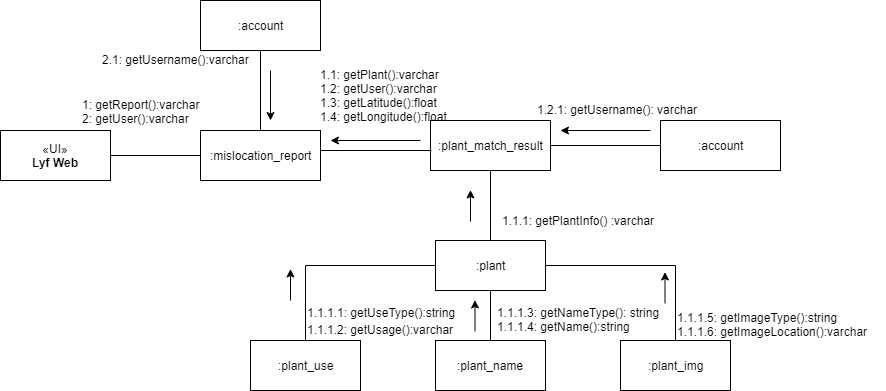

The diagram above was exported from draw.io. Its source (the exported page's mxGraphModel, read from the mxfile embedded in the PNG):
<mxGraphModel dx="1930" dy="433" grid="1" gridSize="10" guides="1" tooltips="1" connect="1" arrows="1" fold="1" page="1" pageScale="1" pageWidth="850" pageHeight="1100" math="0" shadow="0">
  <root>
    <mxCell id="0" />
    <mxCell id="1" parent="0" />
    <mxCell id="UmOAPVTS2xnP8RUQ7x4y-36" style="edgeStyle=orthogonalEdgeStyle;rounded=0;orthogonalLoop=1;jettySize=auto;html=1;exitX=1;exitY=0.5;exitDx=0;exitDy=0;entryX=0;entryY=0.5;entryDx=0;entryDy=0;endArrow=none;endFill=0;" parent="1" source="UmOAPVTS2xnP8RUQ7x4y-1" target="UmOAPVTS2xnP8RUQ7x4y-35" edge="1">
      <mxGeometry relative="1" as="geometry" />
    </mxCell>
    <mxCell id="UmOAPVTS2xnP8RUQ7x4y-1" value="«UI»&lt;br&gt;&lt;b&gt;Lyf Web&lt;/b&gt;&lt;br&gt;" style="html=1;" parent="1" vertex="1">
      <mxGeometry x="-100" y="210" width="110" height="50" as="geometry" />
    </mxCell>
    <mxCell id="UmOAPVTS2xnP8RUQ7x4y-15" style="edgeStyle=orthogonalEdgeStyle;rounded=0;orthogonalLoop=1;jettySize=auto;html=1;exitX=0.5;exitY=1;exitDx=0;exitDy=0;endArrow=none;endFill=0;" parent="1" source="UmOAPVTS2xnP8RUQ7x4y-2" target="UmOAPVTS2xnP8RUQ7x4y-5" edge="1">
      <mxGeometry relative="1" as="geometry" />
    </mxCell>
    <mxCell id="UmOAPVTS2xnP8RUQ7x4y-20" style="edgeStyle=orthogonalEdgeStyle;rounded=0;orthogonalLoop=1;jettySize=auto;html=1;exitX=1;exitY=0.5;exitDx=0;exitDy=0;entryX=0;entryY=0.5;entryDx=0;entryDy=0;endArrow=none;endFill=0;" parent="1" source="UmOAPVTS2xnP8RUQ7x4y-2" target="UmOAPVTS2xnP8RUQ7x4y-11" edge="1">
      <mxGeometry relative="1" as="geometry" />
    </mxCell>
    <mxCell id="UmOAPVTS2xnP8RUQ7x4y-2" value=":plant_match_result" style="html=1;" parent="1" vertex="1">
      <mxGeometry x="330" y="200" width="120" height="50" as="geometry" />
    </mxCell>
    <mxCell id="UmOAPVTS2xnP8RUQ7x4y-4" value="1.1: getPlant():varchar&lt;br&gt;1.2: getUser():varchar&lt;br&gt;1.3: getLatitude():float&lt;br&gt;1.4: getLongitude():float&lt;br&gt;" style="text;html=1;resizable=0;points=[];autosize=1;align=left;verticalAlign=top;spacingTop=-4;" parent="1" vertex="1">
      <mxGeometry x="217.5" y="145" width="140" height="60" as="geometry" />
    </mxCell>
    <mxCell id="UmOAPVTS2xnP8RUQ7x4y-5" value=":plant" style="html=1;" parent="1" vertex="1">
      <mxGeometry x="335" y="320" width="110" height="50" as="geometry" />
    </mxCell>
    <mxCell id="UmOAPVTS2xnP8RUQ7x4y-18" style="edgeStyle=orthogonalEdgeStyle;rounded=0;orthogonalLoop=1;jettySize=auto;html=1;exitX=0.5;exitY=0;exitDx=0;exitDy=0;entryX=0.5;entryY=1;entryDx=0;entryDy=0;endArrow=none;endFill=0;" parent="1" source="UmOAPVTS2xnP8RUQ7x4y-6" target="UmOAPVTS2xnP8RUQ7x4y-5" edge="1">
      <mxGeometry relative="1" as="geometry" />
    </mxCell>
    <mxCell id="UmOAPVTS2xnP8RUQ7x4y-6" value=":plant_name" style="html=1;" parent="1" vertex="1">
      <mxGeometry x="335" y="420" width="110" height="50" as="geometry" />
    </mxCell>
    <mxCell id="UmOAPVTS2xnP8RUQ7x4y-17" style="edgeStyle=orthogonalEdgeStyle;rounded=0;orthogonalLoop=1;jettySize=auto;html=1;exitX=0.5;exitY=0;exitDx=0;exitDy=0;entryX=0;entryY=0.5;entryDx=0;entryDy=0;endArrow=none;endFill=0;" parent="1" source="UmOAPVTS2xnP8RUQ7x4y-7" target="UmOAPVTS2xnP8RUQ7x4y-5" edge="1">
      <mxGeometry relative="1" as="geometry" />
    </mxCell>
    <mxCell id="UmOAPVTS2xnP8RUQ7x4y-7" value=":plant_use&lt;br&gt;" style="html=1;" parent="1" vertex="1">
      <mxGeometry x="150" y="420" width="110" height="50" as="geometry" />
    </mxCell>
    <mxCell id="UmOAPVTS2xnP8RUQ7x4y-19" style="edgeStyle=orthogonalEdgeStyle;rounded=0;orthogonalLoop=1;jettySize=auto;html=1;exitX=0.5;exitY=0;exitDx=0;exitDy=0;entryX=1;entryY=0.5;entryDx=0;entryDy=0;endArrow=none;endFill=0;" parent="1" source="UmOAPVTS2xnP8RUQ7x4y-8" target="UmOAPVTS2xnP8RUQ7x4y-5" edge="1">
      <mxGeometry relative="1" as="geometry" />
    </mxCell>
    <mxCell id="UmOAPVTS2xnP8RUQ7x4y-8" value=":plant_img&lt;br&gt;" style="html=1;" parent="1" vertex="1">
      <mxGeometry x="520" y="420" width="110" height="50" as="geometry" />
    </mxCell>
    <mxCell id="UmOAPVTS2xnP8RUQ7x4y-11" value=":account" style="html=1;" parent="1" vertex="1">
      <mxGeometry x="560" y="200" width="120" height="50" as="geometry" />
    </mxCell>
    <mxCell id="UmOAPVTS2xnP8RUQ7x4y-21" value="1.2.1: getUsername(): varchar&amp;nbsp;" style="text;html=1;resizable=0;points=[];autosize=1;align=left;verticalAlign=top;spacingTop=-4;" parent="1" vertex="1">
      <mxGeometry x="435" y="180" width="180" height="20" as="geometry" />
    </mxCell>
    <mxCell id="UmOAPVTS2xnP8RUQ7x4y-22" value="1.1.1: getPlantInfo() :varchar" style="text;html=1;resizable=0;points=[];autosize=1;align=left;verticalAlign=top;spacingTop=-4;" parent="1" vertex="1">
      <mxGeometry x="400" y="291" width="170" height="20" as="geometry" />
    </mxCell>
    <mxCell id="UmOAPVTS2xnP8RUQ7x4y-23" value="1.1.1.1: getUseType():string" style="text;html=1;resizable=0;points=[];autosize=1;align=left;verticalAlign=top;spacingTop=-4;" parent="1" vertex="1">
      <mxGeometry x="205" y="383" width="160" height="20" as="geometry" />
    </mxCell>
    <mxCell id="UmOAPVTS2xnP8RUQ7x4y-24" value="1.1.1.2: getUsage():varchar" style="text;html=1;resizable=0;points=[];autosize=1;align=left;verticalAlign=top;spacingTop=-4;" parent="1" vertex="1">
      <mxGeometry x="205" y="400" width="160" height="20" as="geometry" />
    </mxCell>
    <mxCell id="UmOAPVTS2xnP8RUQ7x4y-25" value="1.1.1.3: getNameType(): string&lt;br&gt;1.1.1.4: getName():string&lt;br&gt;" style="text;html=1;resizable=0;points=[];autosize=1;align=left;verticalAlign=top;spacingTop=-4;" parent="1" vertex="1">
      <mxGeometry x="395" y="383" width="180" height="30" as="geometry" />
    </mxCell>
    <mxCell id="UmOAPVTS2xnP8RUQ7x4y-27" value="1.1.1.5: getImageType():string&lt;br&gt;1.1.1.6: getImageLocation():varchar&lt;br&gt;" style="text;html=1;resizable=0;points=[];autosize=1;align=left;verticalAlign=top;spacingTop=-4;" parent="1" vertex="1">
      <mxGeometry x="575" y="388" width="210" height="30" as="geometry" />
    </mxCell>
    <mxCell id="UmOAPVTS2xnP8RUQ7x4y-28" value="" style="endArrow=none;html=1;entryX=0.008;entryY=0.593;entryDx=0;entryDy=0;entryPerimeter=0;endFill=0;" parent="1" target="UmOAPVTS2xnP8RUQ7x4y-2" edge="1">
      <mxGeometry width="50" height="50" relative="1" as="geometry">
        <mxPoint x="220" y="230" as="sourcePoint" />
        <mxPoint x="310" y="230" as="targetPoint" />
      </mxGeometry>
    </mxCell>
    <mxCell id="UmOAPVTS2xnP8RUQ7x4y-29" value="" style="endArrow=classic;html=1;" parent="1" edge="1">
      <mxGeometry width="50" height="50" relative="1" as="geometry">
        <mxPoint x="550" y="210" as="sourcePoint" />
        <mxPoint x="460" y="210" as="targetPoint" />
      </mxGeometry>
    </mxCell>
    <mxCell id="UmOAPVTS2xnP8RUQ7x4y-31" value="" style="endArrow=classic;html=1;" parent="1" edge="1">
      <mxGeometry width="50" height="50" relative="1" as="geometry">
        <mxPoint x="190" y="380" as="sourcePoint" />
        <mxPoint x="190" y="348.5" as="targetPoint" />
      </mxGeometry>
    </mxCell>
    <mxCell id="UmOAPVTS2xnP8RUQ7x4y-32" value="" style="endArrow=classic;html=1;" parent="1" edge="1">
      <mxGeometry width="50" height="50" relative="1" as="geometry">
        <mxPoint x="374.5" y="411" as="sourcePoint" />
        <mxPoint x="374.5" y="379.5" as="targetPoint" />
      </mxGeometry>
    </mxCell>
    <mxCell id="UmOAPVTS2xnP8RUQ7x4y-33" value="" style="endArrow=classic;html=1;" parent="1" edge="1">
      <mxGeometry width="50" height="50" relative="1" as="geometry">
        <mxPoint x="564.5" y="383" as="sourcePoint" />
        <mxPoint x="564.5" y="351.5" as="targetPoint" />
      </mxGeometry>
    </mxCell>
    <mxCell id="UmOAPVTS2xnP8RUQ7x4y-34" value="" style="endArrow=classic;html=1;" parent="1" edge="1">
      <mxGeometry width="50" height="50" relative="1" as="geometry">
        <mxPoint x="370" y="301" as="sourcePoint" />
        <mxPoint x="370" y="269.5" as="targetPoint" />
      </mxGeometry>
    </mxCell>
    <mxCell id="UmOAPVTS2xnP8RUQ7x4y-39" style="edgeStyle=orthogonalEdgeStyle;rounded=0;orthogonalLoop=1;jettySize=auto;html=1;exitX=0.5;exitY=0;exitDx=0;exitDy=0;entryX=0.5;entryY=1;entryDx=0;entryDy=0;endArrow=none;endFill=0;" parent="1" source="UmOAPVTS2xnP8RUQ7x4y-35" target="UmOAPVTS2xnP8RUQ7x4y-38" edge="1">
      <mxGeometry relative="1" as="geometry" />
    </mxCell>
    <mxCell id="UmOAPVTS2xnP8RUQ7x4y-35" value=":mislocation_report" style="html=1;" parent="1" vertex="1">
      <mxGeometry x="100" y="210" width="120" height="50" as="geometry" />
    </mxCell>
    <mxCell id="UmOAPVTS2xnP8RUQ7x4y-37" value="1: getReport():varchar&lt;br&gt;2: getUser():varchar&lt;br&gt;" style="text;html=1;resizable=0;points=[];autosize=1;align=left;verticalAlign=top;spacingTop=-4;" parent="1" vertex="1">
      <mxGeometry x="-20" y="175" width="130" height="30" as="geometry" />
    </mxCell>
    <mxCell id="UmOAPVTS2xnP8RUQ7x4y-38" value=":account" style="html=1;" parent="1" vertex="1">
      <mxGeometry x="100" y="80" width="120" height="50" as="geometry" />
    </mxCell>
    <mxCell id="UmOAPVTS2xnP8RUQ7x4y-41" value="2.1: getUsername():varchar" style="text;html=1;resizable=0;points=[];autosize=1;align=left;verticalAlign=top;spacingTop=-4;" parent="1" vertex="1">
      <mxGeometry y="130" width="160" height="20" as="geometry" />
    </mxCell>
    <mxCell id="PWt6h3zUxOVCJMj1VBQb-1" value="" style="endArrow=classic;html=1;" edge="1" parent="1">
      <mxGeometry width="50" height="50" relative="1" as="geometry">
        <mxPoint x="170" y="150" as="sourcePoint" />
        <mxPoint x="170" y="200" as="targetPoint" />
      </mxGeometry>
    </mxCell>
    <mxCell id="PWt6h3zUxOVCJMj1VBQb-2" value="" style="endArrow=classic;html=1;" edge="1" parent="1">
      <mxGeometry width="50" height="50" relative="1" as="geometry">
        <mxPoint x="320" y="220" as="sourcePoint" />
        <mxPoint x="230" y="220" as="targetPoint" />
      </mxGeometry>
    </mxCell>
  </root>
</mxGraphModel>